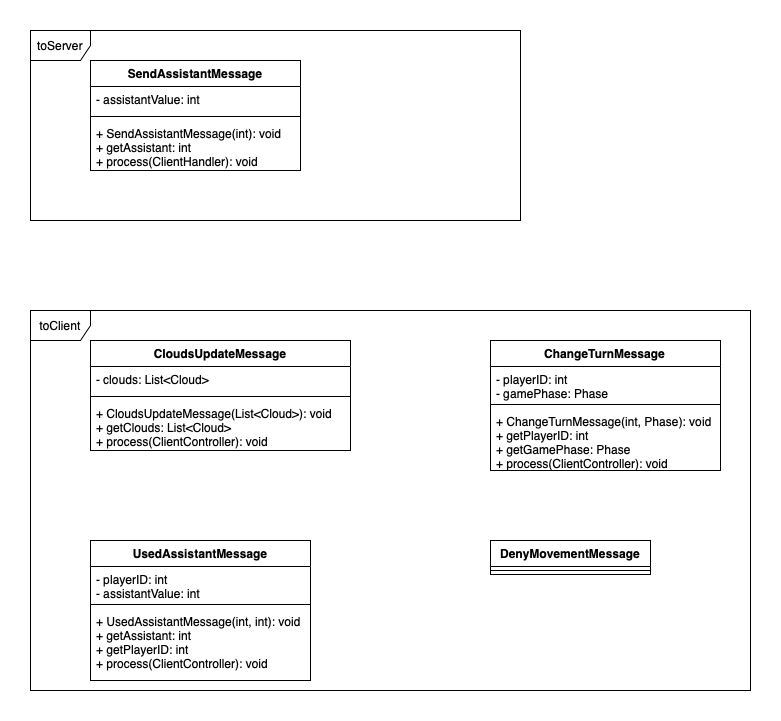

The diagram above was exported from draw.io. Its source (the exported page's mxGraphModel, read from the mxfile embedded in the PNG):
<mxGraphModel dx="2066" dy="800" grid="1" gridSize="10" guides="1" tooltips="1" connect="1" arrows="1" fold="1" page="1" pageScale="1" pageWidth="827" pageHeight="1169" math="0" shadow="0">
  <root>
    <mxCell id="0" />
    <mxCell id="1" parent="0" />
    <mxCell id="xtsntHf5WdeVvmYaw3fZ-18" value="toClient" style="shape=umlFrame;whiteSpace=wrap;html=1;" vertex="1" parent="1">
      <mxGeometry x="20" y="330" width="720" height="380" as="geometry" />
    </mxCell>
    <mxCell id="xtsntHf5WdeVvmYaw3fZ-17" value="toServer" style="shape=umlFrame;whiteSpace=wrap;html=1;" vertex="1" parent="1">
      <mxGeometry x="20" y="50" width="490" height="190" as="geometry" />
    </mxCell>
    <mxCell id="xtsntHf5WdeVvmYaw3fZ-1" value="CloudsUpdateMessage" style="swimlane;fontStyle=1;align=center;verticalAlign=top;childLayout=stackLayout;horizontal=1;startSize=26;horizontalStack=0;resizeParent=1;resizeParentMax=0;resizeLast=0;collapsible=1;marginBottom=0;" vertex="1" parent="1">
      <mxGeometry x="80" y="360" width="260" height="110" as="geometry" />
    </mxCell>
    <mxCell id="xtsntHf5WdeVvmYaw3fZ-2" value="- clouds: List&lt;Cloud&gt;" style="text;strokeColor=none;fillColor=none;align=left;verticalAlign=top;spacingLeft=4;spacingRight=4;overflow=hidden;rotatable=0;points=[[0,0.5],[1,0.5]];portConstraint=eastwest;" vertex="1" parent="xtsntHf5WdeVvmYaw3fZ-1">
      <mxGeometry y="26" width="260" height="26" as="geometry" />
    </mxCell>
    <mxCell id="xtsntHf5WdeVvmYaw3fZ-3" value="" style="line;strokeWidth=1;fillColor=none;align=left;verticalAlign=middle;spacingTop=-1;spacingLeft=3;spacingRight=3;rotatable=0;labelPosition=right;points=[];portConstraint=eastwest;" vertex="1" parent="xtsntHf5WdeVvmYaw3fZ-1">
      <mxGeometry y="52" width="260" height="8" as="geometry" />
    </mxCell>
    <mxCell id="xtsntHf5WdeVvmYaw3fZ-4" value="+ CloudsUpdateMessage(List&lt;Cloud&gt;): void&#10;+ getClouds: List&lt;Cloud&gt;&#10;+ process(ClientController): void&#10;" style="text;strokeColor=none;fillColor=none;align=left;verticalAlign=top;spacingLeft=4;spacingRight=4;overflow=hidden;rotatable=0;points=[[0,0.5],[1,0.5]];portConstraint=eastwest;" vertex="1" parent="xtsntHf5WdeVvmYaw3fZ-1">
      <mxGeometry y="60" width="260" height="50" as="geometry" />
    </mxCell>
    <mxCell id="xtsntHf5WdeVvmYaw3fZ-5" value="ChangeTurnMessage" style="swimlane;fontStyle=1;align=center;verticalAlign=top;childLayout=stackLayout;horizontal=1;startSize=26;horizontalStack=0;resizeParent=1;resizeParentMax=0;resizeLast=0;collapsible=1;marginBottom=0;" vertex="1" parent="1">
      <mxGeometry x="480" y="360" width="230" height="130" as="geometry" />
    </mxCell>
    <mxCell id="xtsntHf5WdeVvmYaw3fZ-6" value="- playerID: int&#10;- gamePhase: Phase" style="text;strokeColor=none;fillColor=none;align=left;verticalAlign=top;spacingLeft=4;spacingRight=4;overflow=hidden;rotatable=0;points=[[0,0.5],[1,0.5]];portConstraint=eastwest;" vertex="1" parent="xtsntHf5WdeVvmYaw3fZ-5">
      <mxGeometry y="26" width="230" height="34" as="geometry" />
    </mxCell>
    <mxCell id="xtsntHf5WdeVvmYaw3fZ-7" value="" style="line;strokeWidth=1;fillColor=none;align=left;verticalAlign=middle;spacingTop=-1;spacingLeft=3;spacingRight=3;rotatable=0;labelPosition=right;points=[];portConstraint=eastwest;" vertex="1" parent="xtsntHf5WdeVvmYaw3fZ-5">
      <mxGeometry y="60" width="230" height="8" as="geometry" />
    </mxCell>
    <mxCell id="xtsntHf5WdeVvmYaw3fZ-8" value="+ ChangeTurnMessage(int, Phase): void&#10;+ getPlayerID: int&#10;+ getGamePhase: Phase&#10;+ process(ClientController): void&#10;" style="text;strokeColor=none;fillColor=none;align=left;verticalAlign=top;spacingLeft=4;spacingRight=4;overflow=hidden;rotatable=0;points=[[0,0.5],[1,0.5]];portConstraint=eastwest;" vertex="1" parent="xtsntHf5WdeVvmYaw3fZ-5">
      <mxGeometry y="68" width="230" height="62" as="geometry" />
    </mxCell>
    <mxCell id="xtsntHf5WdeVvmYaw3fZ-9" value="SendAssistantMessage" style="swimlane;fontStyle=1;align=center;verticalAlign=top;childLayout=stackLayout;horizontal=1;startSize=26;horizontalStack=0;resizeParent=1;resizeParentMax=0;resizeLast=0;collapsible=1;marginBottom=0;" vertex="1" parent="1">
      <mxGeometry x="80" y="80" width="210" height="110" as="geometry" />
    </mxCell>
    <mxCell id="xtsntHf5WdeVvmYaw3fZ-10" value="- assistantValue: int" style="text;strokeColor=none;fillColor=none;align=left;verticalAlign=top;spacingLeft=4;spacingRight=4;overflow=hidden;rotatable=0;points=[[0,0.5],[1,0.5]];portConstraint=eastwest;" vertex="1" parent="xtsntHf5WdeVvmYaw3fZ-9">
      <mxGeometry y="26" width="210" height="26" as="geometry" />
    </mxCell>
    <mxCell id="xtsntHf5WdeVvmYaw3fZ-11" value="" style="line;strokeWidth=1;fillColor=none;align=left;verticalAlign=middle;spacingTop=-1;spacingLeft=3;spacingRight=3;rotatable=0;labelPosition=right;points=[];portConstraint=eastwest;" vertex="1" parent="xtsntHf5WdeVvmYaw3fZ-9">
      <mxGeometry y="52" width="210" height="8" as="geometry" />
    </mxCell>
    <mxCell id="xtsntHf5WdeVvmYaw3fZ-12" value="+ SendAssistantMessage(int): void&#10;+ getAssistant: int&#10;+ process(ClientHandler): void" style="text;strokeColor=none;fillColor=none;align=left;verticalAlign=top;spacingLeft=4;spacingRight=4;overflow=hidden;rotatable=0;points=[[0,0.5],[1,0.5]];portConstraint=eastwest;" vertex="1" parent="xtsntHf5WdeVvmYaw3fZ-9">
      <mxGeometry y="60" width="210" height="50" as="geometry" />
    </mxCell>
    <mxCell id="xtsntHf5WdeVvmYaw3fZ-13" value="UsedAssistantMessage" style="swimlane;fontStyle=1;align=center;verticalAlign=top;childLayout=stackLayout;horizontal=1;startSize=26;horizontalStack=0;resizeParent=1;resizeParentMax=0;resizeLast=0;collapsible=1;marginBottom=0;" vertex="1" parent="1">
      <mxGeometry x="80" y="560" width="220" height="140" as="geometry" />
    </mxCell>
    <mxCell id="xtsntHf5WdeVvmYaw3fZ-14" value="- playerID: int&#10;- assistantValue: int" style="text;strokeColor=none;fillColor=none;align=left;verticalAlign=top;spacingLeft=4;spacingRight=4;overflow=hidden;rotatable=0;points=[[0,0.5],[1,0.5]];portConstraint=eastwest;" vertex="1" parent="xtsntHf5WdeVvmYaw3fZ-13">
      <mxGeometry y="26" width="220" height="34" as="geometry" />
    </mxCell>
    <mxCell id="xtsntHf5WdeVvmYaw3fZ-15" value="" style="line;strokeWidth=1;fillColor=none;align=left;verticalAlign=middle;spacingTop=-1;spacingLeft=3;spacingRight=3;rotatable=0;labelPosition=right;points=[];portConstraint=eastwest;" vertex="1" parent="xtsntHf5WdeVvmYaw3fZ-13">
      <mxGeometry y="60" width="220" height="8" as="geometry" />
    </mxCell>
    <mxCell id="xtsntHf5WdeVvmYaw3fZ-16" value="+ UsedAssistantMessage(int, int): void&#10;+ getAssistant: int&#10;+ getPlayerID: int&#10;+ process(ClientController): void&#10;" style="text;strokeColor=none;fillColor=none;align=left;verticalAlign=top;spacingLeft=4;spacingRight=4;overflow=hidden;rotatable=0;points=[[0,0.5],[1,0.5]];portConstraint=eastwest;" vertex="1" parent="xtsntHf5WdeVvmYaw3fZ-13">
      <mxGeometry y="68" width="220" height="72" as="geometry" />
    </mxCell>
    <mxCell id="Bg6SvQRnTnY4tiXmS0a5-1" value="DenyMovementMessage" style="swimlane;fontStyle=1;align=center;verticalAlign=top;childLayout=stackLayout;horizontal=1;startSize=26;horizontalStack=0;resizeParent=1;resizeParentMax=0;resizeLast=0;collapsible=1;marginBottom=0;strokeColor=default;" vertex="1" parent="1">
      <mxGeometry x="480" y="560" width="160" height="34" as="geometry" />
    </mxCell>
    <mxCell id="Bg6SvQRnTnY4tiXmS0a5-2" value="" style="line;strokeWidth=1;fillColor=none;align=left;verticalAlign=middle;spacingTop=-1;spacingLeft=3;spacingRight=3;rotatable=0;labelPosition=right;points=[];portConstraint=eastwest;" vertex="1" parent="Bg6SvQRnTnY4tiXmS0a5-1">
      <mxGeometry y="26" width="160" height="8" as="geometry" />
    </mxCell>
  </root>
</mxGraphModel>